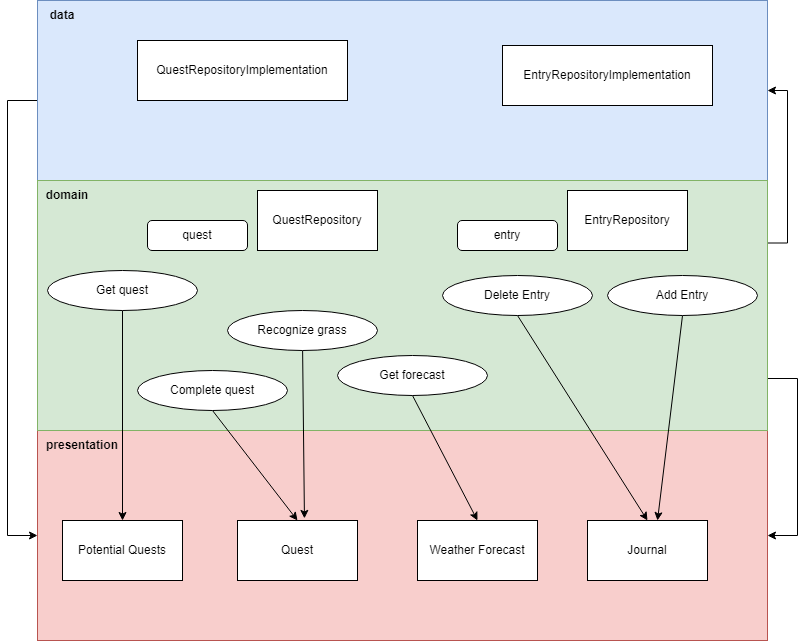

The diagram above was exported from draw.io. Its source (the exported page's mxGraphModel, read from the mxfile embedded in the PNG):
<mxGraphModel dx="1411" dy="878" grid="1" gridSize="10" guides="1" tooltips="1" connect="1" arrows="1" fold="1" page="1" pageScale="1" pageWidth="850" pageHeight="1100" math="0" shadow="0">
  <root>
    <mxCell id="0" />
    <mxCell id="1" parent="0" />
    <mxCell id="f4BZKzwxmE4b_n7-gCRk-27" style="edgeStyle=orthogonalEdgeStyle;rounded=0;orthogonalLoop=1;jettySize=auto;html=1;entryX=0;entryY=0.5;entryDx=0;entryDy=0;exitX=0;exitY=0.429;exitDx=0;exitDy=0;exitPerimeter=0;" edge="1" parent="1" source="f4BZKzwxmE4b_n7-gCRk-25" target="f4BZKzwxmE4b_n7-gCRk-26">
      <mxGeometry relative="1" as="geometry">
        <Array as="points">
          <mxPoint x="80" y="240" />
          <mxPoint x="80" y="675" />
        </Array>
      </mxGeometry>
    </mxCell>
    <mxCell id="f4BZKzwxmE4b_n7-gCRk-25" value="" style="rounded=0;whiteSpace=wrap;html=1;fillColor=#dae8fc;strokeColor=#6c8ebf;" vertex="1" parent="1">
      <mxGeometry x="110" y="140" width="730" height="180" as="geometry" />
    </mxCell>
    <mxCell id="f4BZKzwxmE4b_n7-gCRk-26" value="" style="rounded=0;whiteSpace=wrap;html=1;fillColor=#f8cecc;strokeColor=#b85450;" vertex="1" parent="1">
      <mxGeometry x="110" y="570" width="730" height="210" as="geometry" />
    </mxCell>
    <mxCell id="f4BZKzwxmE4b_n7-gCRk-29" style="edgeStyle=orthogonalEdgeStyle;rounded=0;orthogonalLoop=1;jettySize=auto;html=1;exitX=1;exitY=0.75;exitDx=0;exitDy=0;entryX=1;entryY=0.5;entryDx=0;entryDy=0;" edge="1" parent="1" source="f4BZKzwxmE4b_n7-gCRk-24" target="f4BZKzwxmE4b_n7-gCRk-26">
      <mxGeometry relative="1" as="geometry">
        <Array as="points">
          <mxPoint x="870" y="518" />
          <mxPoint x="870" y="675" />
        </Array>
      </mxGeometry>
    </mxCell>
    <mxCell id="f4BZKzwxmE4b_n7-gCRk-38" style="edgeStyle=orthogonalEdgeStyle;rounded=0;orthogonalLoop=1;jettySize=auto;html=1;exitX=1;exitY=0.25;exitDx=0;exitDy=0;entryX=1;entryY=0.5;entryDx=0;entryDy=0;" edge="1" parent="1" source="f4BZKzwxmE4b_n7-gCRk-24" target="f4BZKzwxmE4b_n7-gCRk-25">
      <mxGeometry relative="1" as="geometry" />
    </mxCell>
    <mxCell id="f4BZKzwxmE4b_n7-gCRk-24" value="" style="rounded=0;whiteSpace=wrap;html=1;fillColor=#d5e8d4;strokeColor=#82b366;" vertex="1" parent="1">
      <mxGeometry x="110" y="320" width="730" height="250" as="geometry" />
    </mxCell>
    <mxCell id="kSqQSkdTp4bQpBodBd6b-2" value="data" style="text;html=1;align=center;verticalAlign=middle;whiteSpace=wrap;rounded=0;fontStyle=1" parent="1" vertex="1">
      <mxGeometry x="110" y="140" width="50" height="30" as="geometry" />
    </mxCell>
    <mxCell id="g8AlDddiZVg5wn9JiJlq-1" value="domain" style="text;html=1;align=center;verticalAlign=middle;whiteSpace=wrap;rounded=0;fontStyle=1" parent="1" vertex="1">
      <mxGeometry x="110" y="320" width="60" height="30" as="geometry" />
    </mxCell>
    <mxCell id="g8AlDddiZVg5wn9JiJlq-2" value="presentation" style="text;html=1;align=center;verticalAlign=middle;whiteSpace=wrap;rounded=0;fontStyle=1" parent="1" vertex="1">
      <mxGeometry x="110" y="570" width="90" height="30" as="geometry" />
    </mxCell>
    <mxCell id="f4BZKzwxmE4b_n7-gCRk-42" style="rounded=0;orthogonalLoop=1;jettySize=auto;html=1;entryX=0.558;entryY=-0.035;entryDx=0;entryDy=0;entryPerimeter=0;" edge="1" parent="1" source="f4BZKzwxmE4b_n7-gCRk-13" target="f4BZKzwxmE4b_n7-gCRk-40">
      <mxGeometry relative="1" as="geometry" />
    </mxCell>
    <mxCell id="f4BZKzwxmE4b_n7-gCRk-13" value="Recognize grass" style="ellipse;whiteSpace=wrap;html=1;" vertex="1" parent="1">
      <mxGeometry x="300" y="450" width="150" height="40" as="geometry" />
    </mxCell>
    <mxCell id="f4BZKzwxmE4b_n7-gCRk-35" style="rounded=0;orthogonalLoop=1;jettySize=auto;html=1;exitX=0.5;exitY=1;exitDx=0;exitDy=0;entryX=0.5;entryY=0;entryDx=0;entryDy=0;" edge="1" parent="1" source="f4BZKzwxmE4b_n7-gCRk-14" target="f4BZKzwxmE4b_n7-gCRk-21">
      <mxGeometry relative="1" as="geometry" />
    </mxCell>
    <mxCell id="f4BZKzwxmE4b_n7-gCRk-14" value="Get forecast" style="ellipse;whiteSpace=wrap;html=1;" vertex="1" parent="1">
      <mxGeometry x="410" y="495" width="150" height="40" as="geometry" />
    </mxCell>
    <mxCell id="f4BZKzwxmE4b_n7-gCRk-41" style="rounded=0;orthogonalLoop=1;jettySize=auto;html=1;exitX=0.5;exitY=1;exitDx=0;exitDy=0;entryX=0.5;entryY=0;entryDx=0;entryDy=0;" edge="1" parent="1" source="f4BZKzwxmE4b_n7-gCRk-15" target="f4BZKzwxmE4b_n7-gCRk-40">
      <mxGeometry relative="1" as="geometry" />
    </mxCell>
    <mxCell id="f4BZKzwxmE4b_n7-gCRk-15" value="Complete quest" style="ellipse;whiteSpace=wrap;html=1;" vertex="1" parent="1">
      <mxGeometry x="210" y="510" width="150" height="40" as="geometry" />
    </mxCell>
    <mxCell id="f4BZKzwxmE4b_n7-gCRk-34" style="rounded=0;orthogonalLoop=1;jettySize=auto;html=1;entryX=0.5;entryY=0;entryDx=0;entryDy=0;" edge="1" parent="1" source="f4BZKzwxmE4b_n7-gCRk-16" target="f4BZKzwxmE4b_n7-gCRk-19">
      <mxGeometry relative="1" as="geometry" />
    </mxCell>
    <mxCell id="f4BZKzwxmE4b_n7-gCRk-16" value="Get quest" style="ellipse;whiteSpace=wrap;html=1;" vertex="1" parent="1">
      <mxGeometry x="120" y="410" width="150" height="40" as="geometry" />
    </mxCell>
    <mxCell id="f4BZKzwxmE4b_n7-gCRk-37" style="rounded=0;orthogonalLoop=1;jettySize=auto;html=1;exitX=0.5;exitY=1;exitDx=0;exitDy=0;" edge="1" parent="1" source="f4BZKzwxmE4b_n7-gCRk-17">
      <mxGeometry relative="1" as="geometry">
        <mxPoint x="730" y="660" as="targetPoint" />
      </mxGeometry>
    </mxCell>
    <mxCell id="f4BZKzwxmE4b_n7-gCRk-17" value="Add Entry" style="ellipse;whiteSpace=wrap;html=1;" vertex="1" parent="1">
      <mxGeometry x="680" y="415" width="150" height="40" as="geometry" />
    </mxCell>
    <mxCell id="f4BZKzwxmE4b_n7-gCRk-36" style="rounded=0;orthogonalLoop=1;jettySize=auto;html=1;exitX=0.5;exitY=1;exitDx=0;exitDy=0;entryX=0.5;entryY=0;entryDx=0;entryDy=0;" edge="1" parent="1" source="f4BZKzwxmE4b_n7-gCRk-18" target="f4BZKzwxmE4b_n7-gCRk-20">
      <mxGeometry relative="1" as="geometry" />
    </mxCell>
    <mxCell id="f4BZKzwxmE4b_n7-gCRk-18" value="Delete Entry" style="ellipse;whiteSpace=wrap;html=1;" vertex="1" parent="1">
      <mxGeometry x="515" y="415" width="150" height="40" as="geometry" />
    </mxCell>
    <mxCell id="f4BZKzwxmE4b_n7-gCRk-19" value="Potential Quests" style="rounded=0;whiteSpace=wrap;html=1;" vertex="1" parent="1">
      <mxGeometry x="135" y="660" width="120" height="60" as="geometry" />
    </mxCell>
    <mxCell id="f4BZKzwxmE4b_n7-gCRk-20" value="Journal" style="rounded=0;whiteSpace=wrap;html=1;" vertex="1" parent="1">
      <mxGeometry x="660" y="660" width="120" height="60" as="geometry" />
    </mxCell>
    <mxCell id="f4BZKzwxmE4b_n7-gCRk-21" value="Weather Forecast" style="rounded=0;whiteSpace=wrap;html=1;" vertex="1" parent="1">
      <mxGeometry x="490" y="660" width="120" height="60" as="geometry" />
    </mxCell>
    <mxCell id="f4BZKzwxmE4b_n7-gCRk-22" value="QuestRepositoryImplementation" style="rounded=0;whiteSpace=wrap;html=1;" vertex="1" parent="1">
      <mxGeometry x="210" y="180" width="210" height="60" as="geometry" />
    </mxCell>
    <mxCell id="f4BZKzwxmE4b_n7-gCRk-23" value="EntryRepositoryImplementation" style="rounded=0;whiteSpace=wrap;html=1;" vertex="1" parent="1">
      <mxGeometry x="575" y="185" width="210" height="60" as="geometry" />
    </mxCell>
    <mxCell id="f4BZKzwxmE4b_n7-gCRk-30" value="entry" style="rounded=1;whiteSpace=wrap;html=1;" vertex="1" parent="1">
      <mxGeometry x="530" y="360" width="100" height="30" as="geometry" />
    </mxCell>
    <mxCell id="f4BZKzwxmE4b_n7-gCRk-31" value="quest" style="rounded=1;whiteSpace=wrap;html=1;" vertex="1" parent="1">
      <mxGeometry x="220" y="360" width="100" height="30" as="geometry" />
    </mxCell>
    <mxCell id="f4BZKzwxmE4b_n7-gCRk-32" value="QuestRepository" style="rounded=0;whiteSpace=wrap;html=1;" vertex="1" parent="1">
      <mxGeometry x="330" y="330" width="120" height="60" as="geometry" />
    </mxCell>
    <mxCell id="f4BZKzwxmE4b_n7-gCRk-33" value="EntryRepository" style="rounded=0;whiteSpace=wrap;html=1;" vertex="1" parent="1">
      <mxGeometry x="640" y="330" width="120" height="60" as="geometry" />
    </mxCell>
    <mxCell id="f4BZKzwxmE4b_n7-gCRk-40" value="Quest" style="rounded=0;whiteSpace=wrap;html=1;" vertex="1" parent="1">
      <mxGeometry x="310" y="660" width="120" height="60" as="geometry" />
    </mxCell>
  </root>
</mxGraphModel>